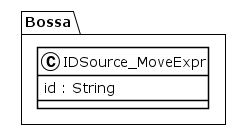

The diagram above was rendered by PlantUML. Its source (embedded in the PNG):
@startuml
!theme plain
package Bossa {
class IDSource_MoveExpr {
	 id : String
}
}
@enduml